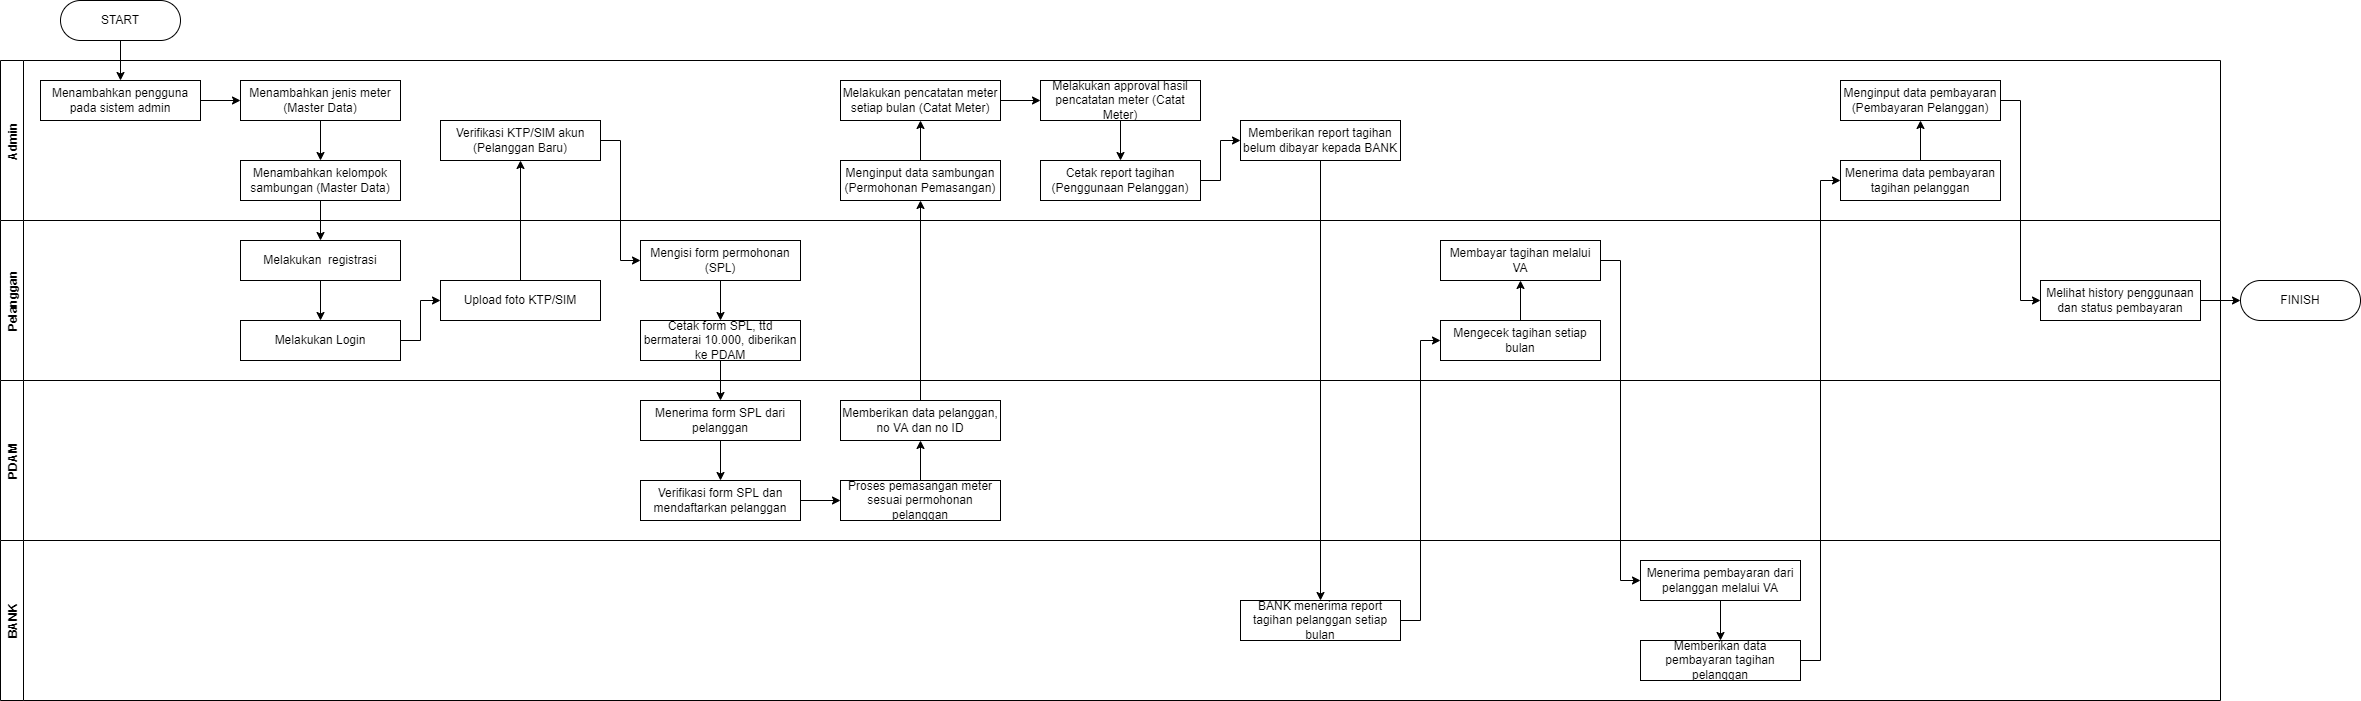

The diagram above was exported from draw.io. Its source (the exported page's mxGraphModel, read from the mxfile embedded in the PNG):
<mxGraphModel dx="1422" dy="790" grid="1" gridSize="10" guides="1" tooltips="1" connect="1" arrows="1" fold="1" page="1" pageScale="1" pageWidth="850" pageHeight="1100" math="0" shadow="0">
  <root>
    <mxCell id="0" />
    <mxCell id="1" parent="0" />
    <mxCell id="X8g9ly3LfjDYSSCcHjso-4" style="edgeStyle=orthogonalEdgeStyle;rounded=0;orthogonalLoop=1;jettySize=auto;html=1;exitX=0.5;exitY=1;exitDx=0;exitDy=0;entryX=0.5;entryY=0;entryDx=0;entryDy=0;" parent="1" source="X8g9ly3LfjDYSSCcHjso-1" target="X8g9ly3LfjDYSSCcHjso-3" edge="1">
      <mxGeometry relative="1" as="geometry" />
    </mxCell>
    <mxCell id="X8g9ly3LfjDYSSCcHjso-1" value="START" style="rounded=1;whiteSpace=wrap;html=1;arcSize=50;" parent="1" vertex="1">
      <mxGeometry x="140" y="80" width="120" height="40" as="geometry" />
    </mxCell>
    <mxCell id="X8g9ly3LfjDYSSCcHjso-2" value="Admin" style="swimlane;horizontal=0;" parent="1" vertex="1">
      <mxGeometry x="80" y="140" width="2220" height="160" as="geometry" />
    </mxCell>
    <mxCell id="X8g9ly3LfjDYSSCcHjso-9" style="edgeStyle=orthogonalEdgeStyle;rounded=0;orthogonalLoop=1;jettySize=auto;html=1;exitX=1;exitY=0.5;exitDx=0;exitDy=0;entryX=0;entryY=0.5;entryDx=0;entryDy=0;" parent="X8g9ly3LfjDYSSCcHjso-2" source="X8g9ly3LfjDYSSCcHjso-3" target="X8g9ly3LfjDYSSCcHjso-5" edge="1">
      <mxGeometry relative="1" as="geometry" />
    </mxCell>
    <mxCell id="X8g9ly3LfjDYSSCcHjso-3" value="Menambahkan pengguna pada sistem admin" style="rounded=0;whiteSpace=wrap;html=1;" parent="X8g9ly3LfjDYSSCcHjso-2" vertex="1">
      <mxGeometry x="40" y="20" width="160" height="40" as="geometry" />
    </mxCell>
    <mxCell id="X8g9ly3LfjDYSSCcHjso-8" style="edgeStyle=orthogonalEdgeStyle;rounded=0;orthogonalLoop=1;jettySize=auto;html=1;exitX=0.5;exitY=1;exitDx=0;exitDy=0;entryX=0.5;entryY=0;entryDx=0;entryDy=0;" parent="X8g9ly3LfjDYSSCcHjso-2" source="X8g9ly3LfjDYSSCcHjso-5" target="X8g9ly3LfjDYSSCcHjso-7" edge="1">
      <mxGeometry relative="1" as="geometry" />
    </mxCell>
    <mxCell id="X8g9ly3LfjDYSSCcHjso-5" value="Menambahkan jenis meter (Master Data)" style="rounded=0;whiteSpace=wrap;html=1;" parent="X8g9ly3LfjDYSSCcHjso-2" vertex="1">
      <mxGeometry x="240" y="20" width="160" height="40" as="geometry" />
    </mxCell>
    <mxCell id="X8g9ly3LfjDYSSCcHjso-7" value="Menambahkan kelompok sambungan (Master Data)" style="rounded=0;whiteSpace=wrap;html=1;" parent="X8g9ly3LfjDYSSCcHjso-2" vertex="1">
      <mxGeometry x="240" y="100" width="160" height="40" as="geometry" />
    </mxCell>
    <mxCell id="X8g9ly3LfjDYSSCcHjso-25" value="Verifikasi KTP/SIM akun&lt;br&gt;(Pelanggan Baru)" style="rounded=0;whiteSpace=wrap;html=1;" parent="X8g9ly3LfjDYSSCcHjso-2" vertex="1">
      <mxGeometry x="440" y="60" width="160" height="40" as="geometry" />
    </mxCell>
    <mxCell id="X8g9ly3LfjDYSSCcHjso-77" style="edgeStyle=orthogonalEdgeStyle;rounded=0;orthogonalLoop=1;jettySize=auto;html=1;exitX=0.5;exitY=0;exitDx=0;exitDy=0;entryX=0.5;entryY=1;entryDx=0;entryDy=0;" parent="X8g9ly3LfjDYSSCcHjso-2" source="X8g9ly3LfjDYSSCcHjso-57" target="X8g9ly3LfjDYSSCcHjso-71" edge="1">
      <mxGeometry relative="1" as="geometry" />
    </mxCell>
    <mxCell id="X8g9ly3LfjDYSSCcHjso-57" value="Menginput data sambungan&lt;br&gt;(Permohonan Pemasangan)" style="rounded=0;whiteSpace=wrap;html=1;" parent="X8g9ly3LfjDYSSCcHjso-2" vertex="1">
      <mxGeometry x="840" y="100" width="160" height="40" as="geometry" />
    </mxCell>
    <mxCell id="X8g9ly3LfjDYSSCcHjso-78" style="edgeStyle=orthogonalEdgeStyle;rounded=0;orthogonalLoop=1;jettySize=auto;html=1;exitX=1;exitY=0.5;exitDx=0;exitDy=0;entryX=0;entryY=0.5;entryDx=0;entryDy=0;" parent="X8g9ly3LfjDYSSCcHjso-2" source="X8g9ly3LfjDYSSCcHjso-71" target="X8g9ly3LfjDYSSCcHjso-73" edge="1">
      <mxGeometry relative="1" as="geometry" />
    </mxCell>
    <mxCell id="X8g9ly3LfjDYSSCcHjso-71" value="Melakukan pencatatan meter setiap bulan (Catat Meter)" style="rounded=0;whiteSpace=wrap;html=1;" parent="X8g9ly3LfjDYSSCcHjso-2" vertex="1">
      <mxGeometry x="840" y="20" width="160" height="40" as="geometry" />
    </mxCell>
    <mxCell id="X8g9ly3LfjDYSSCcHjso-80" style="edgeStyle=orthogonalEdgeStyle;rounded=0;orthogonalLoop=1;jettySize=auto;html=1;exitX=0.5;exitY=1;exitDx=0;exitDy=0;entryX=0.5;entryY=0;entryDx=0;entryDy=0;" parent="X8g9ly3LfjDYSSCcHjso-2" source="X8g9ly3LfjDYSSCcHjso-73" target="X8g9ly3LfjDYSSCcHjso-79" edge="1">
      <mxGeometry relative="1" as="geometry" />
    </mxCell>
    <mxCell id="X8g9ly3LfjDYSSCcHjso-73" value="Melakukan approval hasil pencatatan meter (Catat Meter)" style="rounded=0;whiteSpace=wrap;html=1;" parent="X8g9ly3LfjDYSSCcHjso-2" vertex="1">
      <mxGeometry x="1040" y="20" width="160" height="40" as="geometry" />
    </mxCell>
    <mxCell id="X8g9ly3LfjDYSSCcHjso-82" style="edgeStyle=orthogonalEdgeStyle;rounded=0;orthogonalLoop=1;jettySize=auto;html=1;exitX=1;exitY=0.5;exitDx=0;exitDy=0;entryX=0;entryY=0.5;entryDx=0;entryDy=0;" parent="X8g9ly3LfjDYSSCcHjso-2" source="X8g9ly3LfjDYSSCcHjso-79" target="X8g9ly3LfjDYSSCcHjso-81" edge="1">
      <mxGeometry relative="1" as="geometry" />
    </mxCell>
    <mxCell id="X8g9ly3LfjDYSSCcHjso-79" value="Cetak report tagihan (Penggunaan Pelanggan)" style="rounded=0;whiteSpace=wrap;html=1;" parent="X8g9ly3LfjDYSSCcHjso-2" vertex="1">
      <mxGeometry x="1040" y="100" width="160" height="40" as="geometry" />
    </mxCell>
    <mxCell id="X8g9ly3LfjDYSSCcHjso-81" value="Memberikan report tagihan belum dibayar kepada BANK" style="rounded=0;whiteSpace=wrap;html=1;" parent="X8g9ly3LfjDYSSCcHjso-2" vertex="1">
      <mxGeometry x="1240" y="60" width="160" height="40" as="geometry" />
    </mxCell>
    <mxCell id="X8g9ly3LfjDYSSCcHjso-10" value="Pelanggan" style="swimlane;horizontal=0;" parent="1" vertex="1">
      <mxGeometry x="80" y="300" width="2220" height="160" as="geometry" />
    </mxCell>
    <mxCell id="X8g9ly3LfjDYSSCcHjso-13" style="edgeStyle=orthogonalEdgeStyle;rounded=0;orthogonalLoop=1;jettySize=auto;html=1;exitX=0.5;exitY=1;exitDx=0;exitDy=0;entryX=0.5;entryY=0;entryDx=0;entryDy=0;" parent="X8g9ly3LfjDYSSCcHjso-10" source="X8g9ly3LfjDYSSCcHjso-14" target="X8g9ly3LfjDYSSCcHjso-15" edge="1">
      <mxGeometry relative="1" as="geometry" />
    </mxCell>
    <mxCell id="X8g9ly3LfjDYSSCcHjso-14" value="Melakukan&amp;nbsp; registrasi" style="rounded=0;whiteSpace=wrap;html=1;" parent="X8g9ly3LfjDYSSCcHjso-10" vertex="1">
      <mxGeometry x="240" y="20" width="160" height="40" as="geometry" />
    </mxCell>
    <mxCell id="X8g9ly3LfjDYSSCcHjso-24" style="edgeStyle=orthogonalEdgeStyle;rounded=0;orthogonalLoop=1;jettySize=auto;html=1;exitX=1;exitY=0.5;exitDx=0;exitDy=0;entryX=0;entryY=0.5;entryDx=0;entryDy=0;" parent="X8g9ly3LfjDYSSCcHjso-10" source="X8g9ly3LfjDYSSCcHjso-15" target="X8g9ly3LfjDYSSCcHjso-23" edge="1">
      <mxGeometry relative="1" as="geometry" />
    </mxCell>
    <mxCell id="X8g9ly3LfjDYSSCcHjso-15" value="Melakukan Login" style="rounded=0;whiteSpace=wrap;html=1;" parent="X8g9ly3LfjDYSSCcHjso-10" vertex="1">
      <mxGeometry x="240" y="100" width="160" height="40" as="geometry" />
    </mxCell>
    <mxCell id="X8g9ly3LfjDYSSCcHjso-23" value="Upload foto KTP/SIM" style="rounded=0;whiteSpace=wrap;html=1;" parent="X8g9ly3LfjDYSSCcHjso-10" vertex="1">
      <mxGeometry x="440" y="60" width="160" height="40" as="geometry" />
    </mxCell>
    <mxCell id="X8g9ly3LfjDYSSCcHjso-38" style="edgeStyle=orthogonalEdgeStyle;rounded=0;orthogonalLoop=1;jettySize=auto;html=1;exitX=0.5;exitY=1;exitDx=0;exitDy=0;entryX=0.5;entryY=0;entryDx=0;entryDy=0;" parent="X8g9ly3LfjDYSSCcHjso-10" source="X8g9ly3LfjDYSSCcHjso-27" target="X8g9ly3LfjDYSSCcHjso-29" edge="1">
      <mxGeometry relative="1" as="geometry" />
    </mxCell>
    <mxCell id="X8g9ly3LfjDYSSCcHjso-27" value="Mengisi form permohonan&lt;br&gt;(SPL)" style="rounded=0;whiteSpace=wrap;html=1;" parent="X8g9ly3LfjDYSSCcHjso-10" vertex="1">
      <mxGeometry x="640" y="20" width="160" height="40" as="geometry" />
    </mxCell>
    <mxCell id="X8g9ly3LfjDYSSCcHjso-29" value="Cetak form SPL, ttd bermaterai 10.000, diberikan ke PDAM" style="rounded=0;whiteSpace=wrap;html=1;" parent="X8g9ly3LfjDYSSCcHjso-10" vertex="1">
      <mxGeometry x="640" y="100" width="160" height="40" as="geometry" />
    </mxCell>
    <mxCell id="X8g9ly3LfjDYSSCcHjso-97" style="edgeStyle=orthogonalEdgeStyle;rounded=0;orthogonalLoop=1;jettySize=auto;html=1;exitX=0.5;exitY=0;exitDx=0;exitDy=0;entryX=0.5;entryY=1;entryDx=0;entryDy=0;" parent="X8g9ly3LfjDYSSCcHjso-10" source="X8g9ly3LfjDYSSCcHjso-94" target="X8g9ly3LfjDYSSCcHjso-96" edge="1">
      <mxGeometry relative="1" as="geometry" />
    </mxCell>
    <mxCell id="X8g9ly3LfjDYSSCcHjso-94" value="Mengecek tagihan setiap bulan" style="rounded=0;whiteSpace=wrap;html=1;" parent="X8g9ly3LfjDYSSCcHjso-10" vertex="1">
      <mxGeometry x="1440" y="100" width="160" height="40" as="geometry" />
    </mxCell>
    <mxCell id="X8g9ly3LfjDYSSCcHjso-96" value="Membayar tagihan melalui VA" style="rounded=0;whiteSpace=wrap;html=1;" parent="X8g9ly3LfjDYSSCcHjso-10" vertex="1">
      <mxGeometry x="1440" y="20" width="160" height="40" as="geometry" />
    </mxCell>
    <mxCell id="X8g9ly3LfjDYSSCcHjso-16" style="edgeStyle=orthogonalEdgeStyle;rounded=0;orthogonalLoop=1;jettySize=auto;html=1;exitX=0.5;exitY=1;exitDx=0;exitDy=0;entryX=0.5;entryY=0;entryDx=0;entryDy=0;" parent="1" source="X8g9ly3LfjDYSSCcHjso-7" target="X8g9ly3LfjDYSSCcHjso-14" edge="1">
      <mxGeometry relative="1" as="geometry" />
    </mxCell>
    <mxCell id="X8g9ly3LfjDYSSCcHjso-26" style="edgeStyle=orthogonalEdgeStyle;rounded=0;orthogonalLoop=1;jettySize=auto;html=1;exitX=0.5;exitY=0;exitDx=0;exitDy=0;entryX=0.5;entryY=1;entryDx=0;entryDy=0;" parent="1" source="X8g9ly3LfjDYSSCcHjso-23" target="X8g9ly3LfjDYSSCcHjso-25" edge="1">
      <mxGeometry relative="1" as="geometry" />
    </mxCell>
    <mxCell id="X8g9ly3LfjDYSSCcHjso-28" style="edgeStyle=orthogonalEdgeStyle;rounded=0;orthogonalLoop=1;jettySize=auto;html=1;exitX=1;exitY=0.5;exitDx=0;exitDy=0;entryX=0;entryY=0.5;entryDx=0;entryDy=0;" parent="1" source="X8g9ly3LfjDYSSCcHjso-25" target="X8g9ly3LfjDYSSCcHjso-27" edge="1">
      <mxGeometry relative="1" as="geometry" />
    </mxCell>
    <mxCell id="X8g9ly3LfjDYSSCcHjso-30" value="PDAM" style="swimlane;horizontal=0;" parent="1" vertex="1">
      <mxGeometry x="80" y="460" width="2220" height="160" as="geometry" />
    </mxCell>
    <mxCell id="X8g9ly3LfjDYSSCcHjso-40" style="edgeStyle=orthogonalEdgeStyle;rounded=0;orthogonalLoop=1;jettySize=auto;html=1;exitX=0.5;exitY=1;exitDx=0;exitDy=0;entryX=0.5;entryY=0;entryDx=0;entryDy=0;" parent="X8g9ly3LfjDYSSCcHjso-30" source="X8g9ly3LfjDYSSCcHjso-36" target="X8g9ly3LfjDYSSCcHjso-37" edge="1">
      <mxGeometry relative="1" as="geometry" />
    </mxCell>
    <mxCell id="X8g9ly3LfjDYSSCcHjso-36" value="Menerima form SPL dari pelanggan" style="rounded=0;whiteSpace=wrap;html=1;" parent="X8g9ly3LfjDYSSCcHjso-30" vertex="1">
      <mxGeometry x="640" y="20" width="160" height="40" as="geometry" />
    </mxCell>
    <mxCell id="X8g9ly3LfjDYSSCcHjso-60" style="edgeStyle=orthogonalEdgeStyle;rounded=0;orthogonalLoop=1;jettySize=auto;html=1;exitX=1;exitY=0.5;exitDx=0;exitDy=0;entryX=0;entryY=0.5;entryDx=0;entryDy=0;" parent="X8g9ly3LfjDYSSCcHjso-30" source="X8g9ly3LfjDYSSCcHjso-37" target="X8g9ly3LfjDYSSCcHjso-69" edge="1">
      <mxGeometry relative="1" as="geometry" />
    </mxCell>
    <mxCell id="X8g9ly3LfjDYSSCcHjso-37" value="Verifikasi form SPL dan mendaftarkan pelanggan" style="rounded=0;whiteSpace=wrap;html=1;" parent="X8g9ly3LfjDYSSCcHjso-30" vertex="1">
      <mxGeometry x="640" y="100" width="160" height="40" as="geometry" />
    </mxCell>
    <mxCell id="X8g9ly3LfjDYSSCcHjso-58" value="Memberikan data pelanggan,&lt;br&gt;no VA dan no ID" style="rounded=0;whiteSpace=wrap;html=1;" parent="X8g9ly3LfjDYSSCcHjso-30" vertex="1">
      <mxGeometry x="840" y="20" width="160" height="40" as="geometry" />
    </mxCell>
    <mxCell id="X8g9ly3LfjDYSSCcHjso-75" style="edgeStyle=orthogonalEdgeStyle;rounded=0;orthogonalLoop=1;jettySize=auto;html=1;exitX=0.5;exitY=0;exitDx=0;exitDy=0;entryX=0.5;entryY=1;entryDx=0;entryDy=0;" parent="X8g9ly3LfjDYSSCcHjso-30" source="X8g9ly3LfjDYSSCcHjso-69" target="X8g9ly3LfjDYSSCcHjso-58" edge="1">
      <mxGeometry relative="1" as="geometry" />
    </mxCell>
    <mxCell id="X8g9ly3LfjDYSSCcHjso-69" value="Proses pemasangan meter&lt;br&gt;sesuai permohonan pelanggan" style="rounded=0;whiteSpace=wrap;html=1;" parent="X8g9ly3LfjDYSSCcHjso-30" vertex="1">
      <mxGeometry x="840" y="100" width="160" height="40" as="geometry" />
    </mxCell>
    <mxCell id="X8g9ly3LfjDYSSCcHjso-39" style="edgeStyle=orthogonalEdgeStyle;rounded=0;orthogonalLoop=1;jettySize=auto;html=1;exitX=0.5;exitY=1;exitDx=0;exitDy=0;entryX=0.5;entryY=0;entryDx=0;entryDy=0;" parent="1" source="X8g9ly3LfjDYSSCcHjso-29" target="X8g9ly3LfjDYSSCcHjso-36" edge="1">
      <mxGeometry relative="1" as="geometry" />
    </mxCell>
    <mxCell id="X8g9ly3LfjDYSSCcHjso-76" style="edgeStyle=orthogonalEdgeStyle;rounded=0;orthogonalLoop=1;jettySize=auto;html=1;exitX=0.5;exitY=0;exitDx=0;exitDy=0;entryX=0.5;entryY=1;entryDx=0;entryDy=0;" parent="1" source="X8g9ly3LfjDYSSCcHjso-58" target="X8g9ly3LfjDYSSCcHjso-57" edge="1">
      <mxGeometry relative="1" as="geometry" />
    </mxCell>
    <mxCell id="X8g9ly3LfjDYSSCcHjso-83" value="BANK" style="swimlane;horizontal=0;" parent="1" vertex="1">
      <mxGeometry x="80" y="620" width="2220" height="160" as="geometry" />
    </mxCell>
    <mxCell id="X8g9ly3LfjDYSSCcHjso-91" value="BANK menerima report tagihan pelanggan setiap bulan" style="rounded=0;whiteSpace=wrap;html=1;" parent="X8g9ly3LfjDYSSCcHjso-83" vertex="1">
      <mxGeometry x="1240" y="60" width="160" height="40" as="geometry" />
    </mxCell>
    <mxCell id="_PpqvgxUi24ZIF-v6227-2" style="edgeStyle=orthogonalEdgeStyle;rounded=0;orthogonalLoop=1;jettySize=auto;html=1;exitX=0.5;exitY=1;exitDx=0;exitDy=0;entryX=0.5;entryY=0;entryDx=0;entryDy=0;" edge="1" parent="X8g9ly3LfjDYSSCcHjso-83" source="X8g9ly3LfjDYSSCcHjso-98" target="_PpqvgxUi24ZIF-v6227-1">
      <mxGeometry relative="1" as="geometry" />
    </mxCell>
    <mxCell id="X8g9ly3LfjDYSSCcHjso-98" value="Menerima pembayaran dari pelanggan melalui VA" style="rounded=0;whiteSpace=wrap;html=1;" parent="X8g9ly3LfjDYSSCcHjso-83" vertex="1">
      <mxGeometry x="1640" y="20" width="160" height="40" as="geometry" />
    </mxCell>
    <mxCell id="_PpqvgxUi24ZIF-v6227-1" value="Memberikan data pembayaran tagihan pelanggan" style="rounded=0;whiteSpace=wrap;html=1;" vertex="1" parent="X8g9ly3LfjDYSSCcHjso-83">
      <mxGeometry x="1640" y="100" width="160" height="40" as="geometry" />
    </mxCell>
    <mxCell id="X8g9ly3LfjDYSSCcHjso-92" style="edgeStyle=orthogonalEdgeStyle;rounded=0;orthogonalLoop=1;jettySize=auto;html=1;exitX=0.5;exitY=1;exitDx=0;exitDy=0;entryX=0.5;entryY=0;entryDx=0;entryDy=0;" parent="1" source="X8g9ly3LfjDYSSCcHjso-81" target="X8g9ly3LfjDYSSCcHjso-91" edge="1">
      <mxGeometry relative="1" as="geometry" />
    </mxCell>
    <mxCell id="X8g9ly3LfjDYSSCcHjso-95" style="edgeStyle=orthogonalEdgeStyle;rounded=0;orthogonalLoop=1;jettySize=auto;html=1;exitX=1;exitY=0.5;exitDx=0;exitDy=0;entryX=0;entryY=0.5;entryDx=0;entryDy=0;" parent="1" source="X8g9ly3LfjDYSSCcHjso-91" target="X8g9ly3LfjDYSSCcHjso-94" edge="1">
      <mxGeometry relative="1" as="geometry" />
    </mxCell>
    <mxCell id="X8g9ly3LfjDYSSCcHjso-99" style="edgeStyle=orthogonalEdgeStyle;rounded=0;orthogonalLoop=1;jettySize=auto;html=1;exitX=1;exitY=0.5;exitDx=0;exitDy=0;entryX=0;entryY=0.5;entryDx=0;entryDy=0;" parent="1" source="X8g9ly3LfjDYSSCcHjso-96" target="X8g9ly3LfjDYSSCcHjso-98" edge="1">
      <mxGeometry relative="1" as="geometry" />
    </mxCell>
    <mxCell id="_PpqvgxUi24ZIF-v6227-6" style="edgeStyle=orthogonalEdgeStyle;rounded=0;orthogonalLoop=1;jettySize=auto;html=1;exitX=0.5;exitY=0;exitDx=0;exitDy=0;entryX=0.5;entryY=1;entryDx=0;entryDy=0;" edge="1" parent="1" source="_PpqvgxUi24ZIF-v6227-3" target="_PpqvgxUi24ZIF-v6227-5">
      <mxGeometry relative="1" as="geometry" />
    </mxCell>
    <mxCell id="_PpqvgxUi24ZIF-v6227-3" value="Menerima data pembayaran tagihan pelanggan" style="rounded=0;whiteSpace=wrap;html=1;" vertex="1" parent="1">
      <mxGeometry x="1920" y="240" width="160" height="40" as="geometry" />
    </mxCell>
    <mxCell id="_PpqvgxUi24ZIF-v6227-4" style="edgeStyle=orthogonalEdgeStyle;rounded=0;orthogonalLoop=1;jettySize=auto;html=1;exitX=1;exitY=0.5;exitDx=0;exitDy=0;entryX=0;entryY=0.5;entryDx=0;entryDy=0;" edge="1" parent="1" source="_PpqvgxUi24ZIF-v6227-1" target="_PpqvgxUi24ZIF-v6227-3">
      <mxGeometry relative="1" as="geometry" />
    </mxCell>
    <mxCell id="_PpqvgxUi24ZIF-v6227-8" style="edgeStyle=orthogonalEdgeStyle;rounded=0;orthogonalLoop=1;jettySize=auto;html=1;exitX=1;exitY=0.5;exitDx=0;exitDy=0;entryX=0;entryY=0.5;entryDx=0;entryDy=0;" edge="1" parent="1" source="_PpqvgxUi24ZIF-v6227-5" target="_PpqvgxUi24ZIF-v6227-7">
      <mxGeometry relative="1" as="geometry" />
    </mxCell>
    <mxCell id="_PpqvgxUi24ZIF-v6227-5" value="Menginput data pembayaran&lt;br&gt;(Pembayaran Pelanggan)" style="rounded=0;whiteSpace=wrap;html=1;" vertex="1" parent="1">
      <mxGeometry x="1920" y="160" width="160" height="40" as="geometry" />
    </mxCell>
    <mxCell id="_PpqvgxUi24ZIF-v6227-10" style="edgeStyle=orthogonalEdgeStyle;rounded=0;orthogonalLoop=1;jettySize=auto;html=1;exitX=1;exitY=0.5;exitDx=0;exitDy=0;entryX=0;entryY=0.5;entryDx=0;entryDy=0;" edge="1" parent="1" source="_PpqvgxUi24ZIF-v6227-7" target="_PpqvgxUi24ZIF-v6227-9">
      <mxGeometry relative="1" as="geometry" />
    </mxCell>
    <mxCell id="_PpqvgxUi24ZIF-v6227-7" value="Melihat history penggunaan&lt;br&gt;dan status pembayaran" style="rounded=0;whiteSpace=wrap;html=1;" vertex="1" parent="1">
      <mxGeometry x="2120" y="360" width="160" height="40" as="geometry" />
    </mxCell>
    <mxCell id="_PpqvgxUi24ZIF-v6227-9" value="FINISH" style="rounded=1;whiteSpace=wrap;html=1;arcSize=50;" vertex="1" parent="1">
      <mxGeometry x="2320" y="360" width="120" height="40" as="geometry" />
    </mxCell>
  </root>
</mxGraphModel>